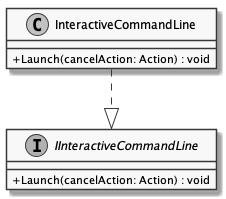

The diagram above was rendered by PlantUML. Its source (embedded in the PNG):
@startuml
skinparam monochrome true
skinparam classAttributeIconSize 0

class InteractiveCommandLine {
    + Launch(cancelAction: Action) : void
}

interface IInteractiveCommandLine {
    + Launch(cancelAction: Action) : void
}
InteractiveCommandLine ..|> IInteractiveCommandLine

@enduml